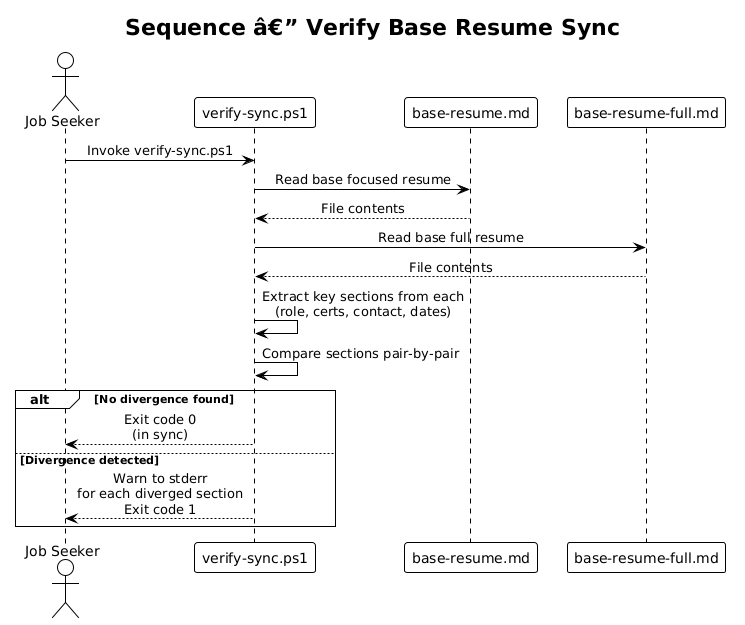

The diagram above was rendered by PlantUML. Its source (embedded in the PNG):
@startuml
!theme plain
skinparam sequenceMessageAlign center

title Sequence â€” Verify Base Resume Sync

actor "Job Seeker" as User
participant "verify-sync.ps1" as Script
participant "base-resume.md" as Focused
participant "base-resume-full.md" as Full

User -> Script : Invoke verify-sync.ps1
Script -> Focused : Read base focused resume
Focused --> Script : File contents
Script -> Full : Read base full resume
Full --> Script : File contents
Script -> Script : Extract key sections from each\n(role, certs, contact, dates)
Script -> Script : Compare sections pair-by-pair

alt No divergence found
    Script --> User : Exit code 0\n(in sync)
else Divergence detected
    Script --> User : Warn to stderr\nfor each diverged section\nExit code 1
end
@enduml